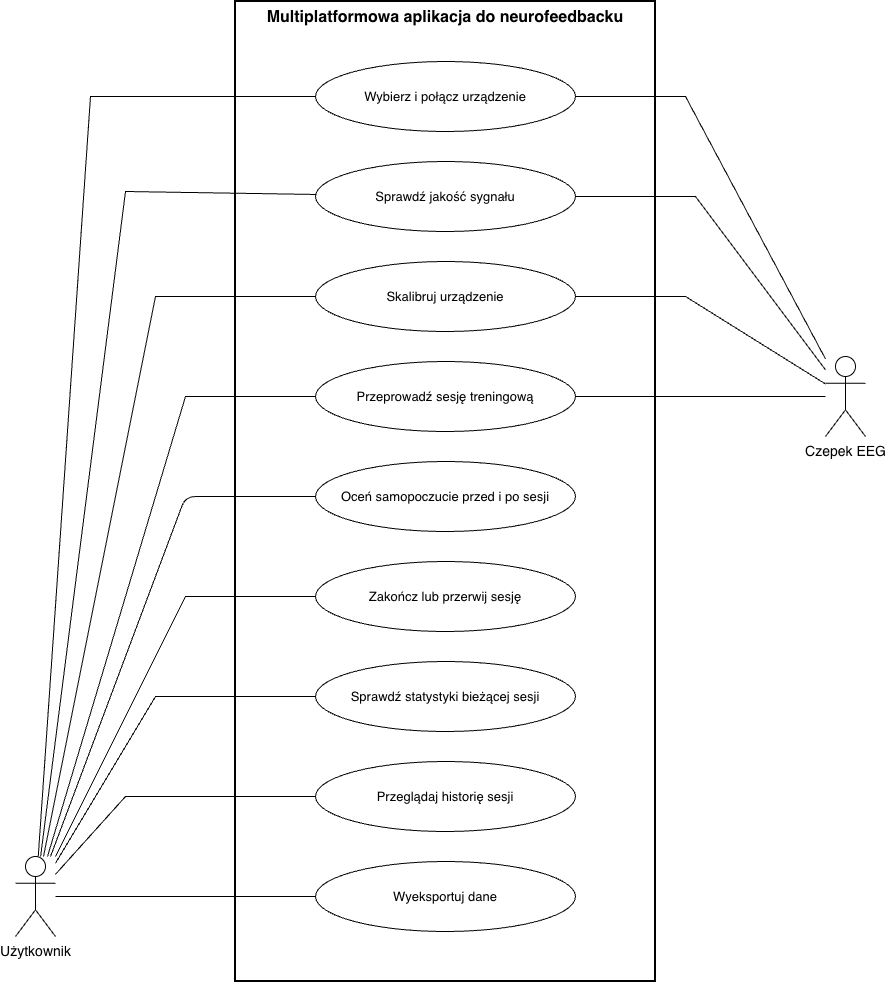

The diagram above was exported from draw.io. Its source (the exported page's mxGraphModel, read from the mxfile embedded in the PNG):
<mxGraphModel dx="1175" dy="1293" grid="1" gridSize="10" guides="1" tooltips="1" connect="1" arrows="1" fold="1" page="1" pageScale="1" pageWidth="950" pageHeight="1100" math="0" shadow="0">
  <root>
    <mxCell id="0" />
    <mxCell id="1" parent="0" />
    <mxCell id="sys" parent="1" style="rounded=0;whiteSpace=wrap;html=1;verticalAlign=top;fontStyle=1;fontSize=16;fillColor=none;strokeColor=#000000;strokeWidth=2;" value="Multiplatformowa aplikacja do neurofeedbacku" vertex="1">
      <mxGeometry height="980" width="420" x="250" y="30" as="geometry" />
    </mxCell>
    <mxCell id="uc_conn" parent="1" style="ellipse;whiteSpace=wrap;html=1;fillColor=#FFFFFF;strokeColor=#000000;fontSize=13;" value="Wybierz i połącz urządzenie" vertex="1">
      <mxGeometry height="70" width="260" x="330" y="90" as="geometry" />
    </mxCell>
    <mxCell id="uc_qual" parent="1" style="ellipse;whiteSpace=wrap;html=1;fillColor=#FFFFFF;strokeColor=#000000;fontSize=13;" value="Sprawdź jakość sygnału" vertex="1">
      <mxGeometry height="70" width="260" x="330" y="190" as="geometry" />
    </mxCell>
    <mxCell id="uc_cal" parent="1" style="ellipse;whiteSpace=wrap;html=1;fillColor=#FFFFFF;strokeColor=#000000;fontSize=13;" value="Skalibruj urządzenie" vertex="1">
      <mxGeometry height="70" width="260" x="330" y="290" as="geometry" />
    </mxCell>
    <mxCell id="uc_sess" parent="1" style="ellipse;whiteSpace=wrap;html=1;fillColor=#FFFFFF;strokeColor=#000000;fontSize=13;" value="Przeprowadź sesję treningową" vertex="1">
      <mxGeometry height="70" width="260" x="330" y="390" as="geometry" />
    </mxCell>
    <mxCell id="uc_mood" parent="1" style="ellipse;whiteSpace=wrap;html=1;fillColor=#FFFFFF;strokeColor=#000000;fontSize=13;" value="Oceń samopoczucie przed i po sesji" vertex="1">
      <mxGeometry height="70" width="260" x="330" y="490" as="geometry" />
    </mxCell>
    <mxCell id="uc_stop" parent="1" style="ellipse;whiteSpace=wrap;html=1;fillColor=#FFFFFF;strokeColor=#000000;fontSize=13;" value="Zakończ lub przerwij sesję" vertex="1">
      <mxGeometry height="70" width="260" x="330" y="590" as="geometry" />
    </mxCell>
    <mxCell id="uc_stat" parent="1" style="ellipse;whiteSpace=wrap;html=1;fillColor=#FFFFFF;strokeColor=#000000;fontSize=13;" value="Sprawdź statystyki bieżącej sesji" vertex="1">
      <mxGeometry height="70" width="260" x="330" y="690" as="geometry" />
    </mxCell>
    <mxCell id="uc_hist" parent="1" style="ellipse;whiteSpace=wrap;html=1;fillColor=#FFFFFF;strokeColor=#000000;fontSize=13;" value="Przeglądaj historię sesji" vertex="1">
      <mxGeometry height="70" width="260" x="330" y="790" as="geometry" />
    </mxCell>
    <mxCell id="uc_exp" parent="1" style="ellipse;whiteSpace=wrap;html=1;fillColor=#FFFFFF;strokeColor=#000000;fontSize=13;" value="Wyeksportuj dane" vertex="1">
      <mxGeometry height="70" width="260" x="330" y="890" as="geometry" />
    </mxCell>
    <mxCell id="actU" parent="1" style="shape=umlActor;verticalLabelPosition=bottom;verticalAlign=top;html=1;fontSize=14;strokeColor=#000000;" value="&lt;span&gt;Użytkownik&lt;/span&gt;" vertex="1">
      <mxGeometry height="80" width="40" x="30" y="885" as="geometry" />
    </mxCell>
    <mxCell id="actC" parent="1" style="shape=umlActor;verticalLabelPosition=bottom;verticalAlign=top;html=1;fontSize=14;strokeColor=#000000;" value="Czepek EEG" vertex="1">
      <mxGeometry height="80" width="40" x="840" y="385" as="geometry" />
    </mxCell>
    <mxCell id="e1" edge="1" parent="1" source="actU" style="endArrow=none;html=1;strokeColor=#000000;strokeWidth=1;rounded=0;curved=0;" target="uc_conn">
      <mxGeometry relative="1" as="geometry">
        <Array as="points">
          <mxPoint x="105" y="125" />
        </Array>
      </mxGeometry>
    </mxCell>
    <mxCell id="e2" edge="1" parent="1" source="actU" style="endArrow=none;html=1;strokeColor=#000000;strokeWidth=1;rounded=0;curved=0;" target="uc_qual">
      <mxGeometry relative="1" as="geometry">
        <Array as="points">
          <mxPoint x="140" y="220" />
        </Array>
      </mxGeometry>
    </mxCell>
    <mxCell id="e3" edge="1" parent="1" source="actU" style="endArrow=none;html=1;strokeColor=#000000;strokeWidth=1;rounded=0;curved=0;" target="uc_cal">
      <mxGeometry relative="1" as="geometry">
        <Array as="points">
          <mxPoint x="170" y="325" />
        </Array>
      </mxGeometry>
    </mxCell>
    <mxCell id="e4" edge="1" parent="1" source="actU" style="endArrow=none;html=1;strokeColor=#000000;strokeWidth=1;rounded=0;curved=0;" target="uc_sess">
      <mxGeometry relative="1" as="geometry">
        <Array as="points">
          <mxPoint x="200" y="425" />
        </Array>
      </mxGeometry>
    </mxCell>
    <mxCell id="e5" edge="1" parent="1" source="actU" style="endArrow=none;html=1;strokeColor=#000000;strokeWidth=1;" target="uc_mood">
      <mxGeometry relative="1" as="geometry">
        <Array as="points">
          <mxPoint x="200" y="525" />
        </Array>
      </mxGeometry>
    </mxCell>
    <mxCell id="e6" edge="1" parent="1" source="actU" style="endArrow=none;html=1;strokeColor=#000000;strokeWidth=1;rounded=0;curved=0;" target="uc_stop">
      <mxGeometry relative="1" as="geometry">
        <Array as="points">
          <mxPoint x="200" y="625" />
        </Array>
      </mxGeometry>
    </mxCell>
    <mxCell id="e7" edge="1" parent="1" source="actU" style="endArrow=none;html=1;strokeColor=#000000;strokeWidth=1;rounded=0;curved=0;" target="uc_stat">
      <mxGeometry relative="1" x="-0.0007" as="geometry">
        <Array as="points">
          <mxPoint x="170" y="725" />
        </Array>
      </mxGeometry>
    </mxCell>
    <mxCell id="e8" edge="1" parent="1" source="actU" style="endArrow=none;html=1;strokeColor=#000000;strokeWidth=1;rounded=0;curved=0;" target="uc_hist">
      <mxGeometry relative="1" as="geometry">
        <Array as="points">
          <mxPoint x="140" y="825" />
        </Array>
      </mxGeometry>
    </mxCell>
    <mxCell id="e9" edge="1" parent="1" source="actU" style="endArrow=none;html=1;strokeColor=#000000;strokeWidth=1;rounded=0;curved=0;" target="uc_exp">
      <mxGeometry relative="1" x="-0.0068" as="geometry">
        <Array as="points">
          <mxPoint x="105" y="925" />
        </Array>
      </mxGeometry>
    </mxCell>
    <mxCell id="e10" edge="1" parent="1" source="actC" style="endArrow=none;html=1;strokeColor=#000000;strokeWidth=1;rounded=0;curved=0;" target="uc_conn">
      <mxGeometry relative="1" as="geometry">
        <Array as="points">
          <mxPoint x="700" y="125" />
        </Array>
      </mxGeometry>
    </mxCell>
    <mxCell id="e11" edge="1" parent="1" source="actC" style="endArrow=none;html=1;strokeColor=#000000;strokeWidth=1;rounded=0;curved=0;" target="uc_qual">
      <mxGeometry relative="1" as="geometry">
        <Array as="points">
          <mxPoint x="710" y="225" />
        </Array>
      </mxGeometry>
    </mxCell>
    <mxCell id="e12" edge="1" parent="1" source="actC" style="endArrow=none;html=1;strokeColor=#000000;strokeWidth=1;rounded=0;curved=0;" target="uc_cal">
      <mxGeometry relative="1" as="geometry">
        <Array as="points">
          <mxPoint x="700" y="325" />
        </Array>
      </mxGeometry>
    </mxCell>
    <mxCell id="e13" edge="1" parent="1" source="actC" style="endArrow=none;html=1;strokeColor=#000000;strokeWidth=1;rounded=0;curved=0;" target="uc_sess">
      <mxGeometry relative="1" as="geometry">
        <Array as="points">
          <mxPoint x="710" y="425" />
        </Array>
      </mxGeometry>
    </mxCell>
  </root>
</mxGraphModel>